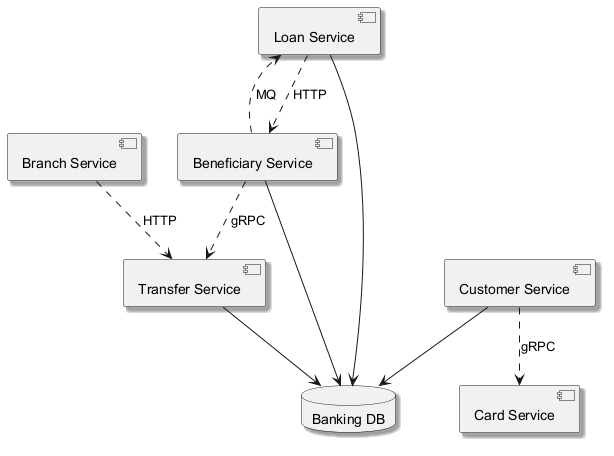

The diagram above was rendered by PlantUML. Its source (embedded in the PNG):
@startuml
skinparam backgroundColor #FFFFFF
skinparam classBackgroundColor #F1F8E9
skinparam classBorderColor #33691E
skinparam shadowing true
component "Loan Service" as C_LoanService
component "Beneficiary Service" as C_BeneficiaryService
component "Transfer Service" as C_TransferService
component "Branch Service" as C_BranchService
component "Card Service" as C_CardService
component "Customer Service" as C_CustomerService
database "Banking DB" as DB_banking
C_LoanService --> DB_banking
C_BeneficiaryService --> DB_banking
C_TransferService --> DB_banking
C_CustomerService --> DB_banking
C_BeneficiaryService ..> C_TransferService : gRPC
C_BeneficiaryService ..> C_LoanService : MQ
C_CustomerService ..> C_CardService : gRPC
C_BranchService ..> C_TransferService : HTTP
C_LoanService ..> C_BeneficiaryService : HTTP
@enduml